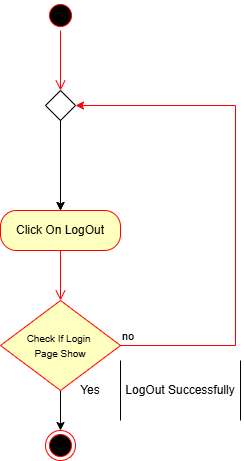

The diagram above was exported from draw.io. Its source (the exported page's mxGraphModel, read from the mxfile embedded in the PNG):
<mxGraphModel dx="774" dy="562" grid="1" gridSize="10" guides="1" tooltips="1" connect="1" arrows="1" fold="1" page="1" pageScale="1" pageWidth="850" pageHeight="1100" math="0" shadow="0">
  <root>
    <mxCell id="0" />
    <mxCell id="1" parent="0" />
    <mxCell id="jn3a3us38jo81IRcZLi2-1" parent="1" style="ellipse;html=1;shape=startState;fillColor=#000000;strokeColor=#ff0000;" value="" vertex="1">
      <mxGeometry height="30" width="30" x="160" y="110" as="geometry" />
    </mxCell>
    <mxCell id="jn3a3us38jo81IRcZLi2-6" edge="1" parent="1" style="edgeStyle=orthogonalEdgeStyle;rounded=0;orthogonalLoop=1;jettySize=auto;html=1;" target="jn3a3us38jo81IRcZLi2-4">
      <mxGeometry relative="1" as="geometry">
        <mxPoint x="175" y="260" as="sourcePoint" />
      </mxGeometry>
    </mxCell>
    <mxCell id="jn3a3us38jo81IRcZLi2-4" parent="1" style="rounded=1;whiteSpace=wrap;html=1;arcSize=40;fontColor=#000000;fillColor=#ffffc0;strokeColor=#ff0000;" value="Click On LogOut" vertex="1">
      <mxGeometry height="40" width="120" x="115" y="320" as="geometry" />
    </mxCell>
    <mxCell id="jn3a3us38jo81IRcZLi2-5" edge="1" parent="1" source="jn3a3us38jo81IRcZLi2-4" style="edgeStyle=orthogonalEdgeStyle;html=1;verticalAlign=bottom;endArrow=open;endSize=8;strokeColor=#ff0000;rounded=0;entryX=0.5;entryY=0;entryDx=0;entryDy=0;" target="jn3a3us38jo81IRcZLi2-7" value="">
      <mxGeometry relative="1" as="geometry">
        <mxPoint x="175" y="420" as="targetPoint" />
      </mxGeometry>
    </mxCell>
    <mxCell id="jn3a3us38jo81IRcZLi2-30" edge="1" parent="1" source="jn3a3us38jo81IRcZLi2-7" style="edgeStyle=orthogonalEdgeStyle;rounded=0;orthogonalLoop=1;jettySize=auto;html=1;" value="">
      <mxGeometry relative="1" as="geometry">
        <mxPoint x="175" y="540" as="targetPoint" />
      </mxGeometry>
    </mxCell>
    <mxCell id="jn3a3us38jo81IRcZLi2-7" parent="1" style="rhombus;whiteSpace=wrap;html=1;fontColor=#000000;fillColor=#ffffc0;strokeColor=#ff0000;" value="&lt;font size=&quot;1&quot;&gt;Check If Login&amp;nbsp;&lt;/font&gt;&lt;div&gt;&lt;font size=&quot;1&quot;&gt;Page Show&lt;/font&gt;&lt;/div&gt;" vertex="1">
      <mxGeometry height="90" width="120" x="115" y="410" as="geometry" />
    </mxCell>
    <mxCell id="jn3a3us38jo81IRcZLi2-8" edge="1" parent="1" source="jn3a3us38jo81IRcZLi2-7" style="html=1;align=left;verticalAlign=bottom;endArrow=classic;strokeColor=#ff0000;rounded=0;endFill=1;edgeStyle=elbowEdgeStyle;elbow=vertical;entryX=1;entryY=0.5;entryDx=0;entryDy=0;" target="jn3a3us38jo81IRcZLi2-11" value="no">
      <mxGeometry relative="1" x="-1" as="geometry">
        <Array as="points">
          <mxPoint x="350" y="455" />
        </Array>
        <mxPoint x="250.29999999999995" y="215.62999999999988" as="targetPoint" />
      </mxGeometry>
    </mxCell>
    <mxCell id="jn3a3us38jo81IRcZLi2-12" edge="1" parent="1" source="jn3a3us38jo81IRcZLi2-11" style="edgeStyle=orthogonalEdgeStyle;rounded=0;orthogonalLoop=1;jettySize=auto;html=1;" target="jn3a3us38jo81IRcZLi2-4" value="">
      <mxGeometry relative="1" as="geometry" />
    </mxCell>
    <mxCell id="jn3a3us38jo81IRcZLi2-11" parent="1" style="rhombus;" value="" vertex="1">
      <mxGeometry height="30" width="30" x="160" y="200" as="geometry" />
    </mxCell>
    <mxCell id="jn3a3us38jo81IRcZLi2-15" parent="1" style="shape=partialRectangle;whiteSpace=wrap;html=1;bottom=0;top=0;fillColor=none;" value="LogOut Successfully" vertex="1">
      <mxGeometry height="60" width="120" x="235" y="470" as="geometry" />
    </mxCell>
    <mxCell id="jn3a3us38jo81IRcZLi2-54" parent="1" style="ellipse;html=1;shape=endState;fillColor=#000000;strokeColor=#ff0000;" value="" vertex="1">
      <mxGeometry height="30" width="30" x="160" y="540" as="geometry" />
    </mxCell>
    <mxCell id="kogNMuJ6hyDF6kiu8Q_j-2" edge="1" parent="1" style="edgeStyle=orthogonalEdgeStyle;html=1;verticalAlign=bottom;endArrow=open;endSize=8;strokeColor=#ff0000;rounded=0;" value="">
      <mxGeometry relative="1" as="geometry">
        <mxPoint x="175" y="140" as="sourcePoint" />
        <mxPoint x="175" y="200" as="targetPoint" />
      </mxGeometry>
    </mxCell>
    <mxCell id="kogNMuJ6hyDF6kiu8Q_j-6" parent="1" style="text;html=1;whiteSpace=wrap;strokeColor=none;fillColor=none;align=center;verticalAlign=middle;rounded=0;" value="Yes" vertex="1">
      <mxGeometry height="30" width="60" x="175" y="485" as="geometry" />
    </mxCell>
  </root>
</mxGraphModel>